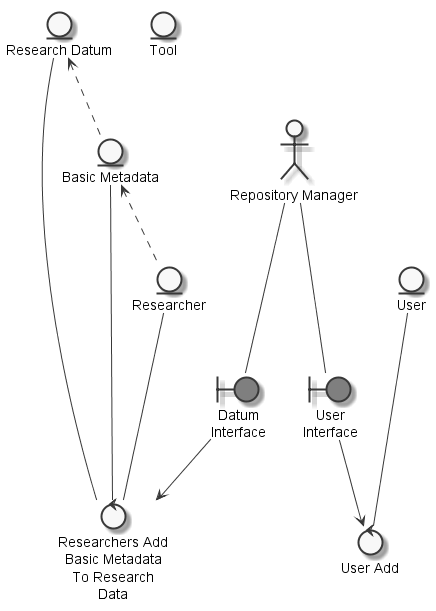

The diagram above was rendered by PlantUML. Its source (embedded in the PNG):
@startuml
	skinparam defaultTextAlignment center
	skinparam monochrome true

	entity "Basic Metadata" as thingbasicmetadata
	entity "Researcher" as thingresearcher
	entity "Tool" as thingtool
	entity "User" as thinguser
	entity "Research Datum" as thingresearchdatum
	actor "Repository Manager" as actorrepositorymanager
	boundary "User\nInterface" as thinguserinterface #grey
	boundary "Datum\nInterface" as thingdatuminterface #grey
	control "User Add" as controladduser
	control "Researchers Add\nBasic Metadata\nTo Research\nData" as controladdresearcherbasicmetadataresearchdata

	thingresearchdatum <.. thingbasicmetadata
	thingbasicmetadata <.. thingresearcher
	actorrepositorymanager --- thinguserinterface
	actorrepositorymanager --- thingdatuminterface
	thinguser --- controladduser
	thinguserinterface --> controladduser
	thingresearcher --- controladdresearcherbasicmetadataresearchdata
	thingbasicmetadata --- controladdresearcherbasicmetadataresearchdata
	thingresearchdatum --- controladdresearcherbasicmetadataresearchdata
	thingdatuminterface --> controladdresearcherbasicmetadataresearchdata

@enduml